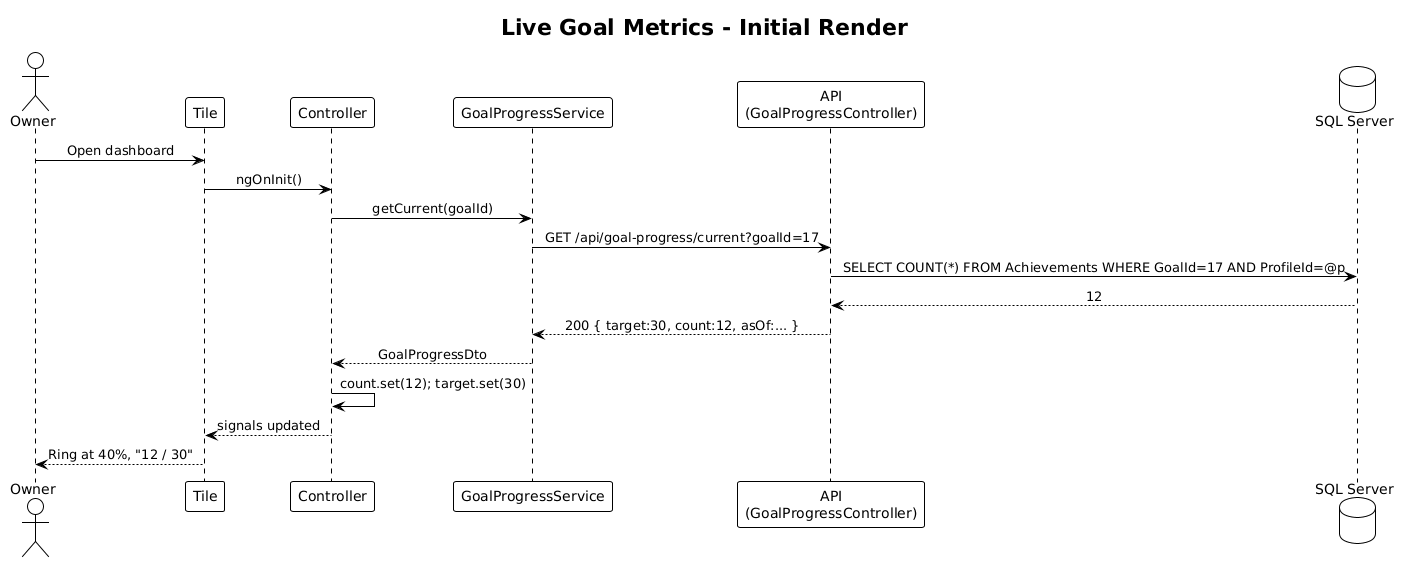

The diagram above was rendered by PlantUML. Its source (embedded in the PNG):
@startuml
!theme plain
skinparam sequenceMessageAlign center

title Live Goal Metrics - Initial Render

actor Owner
participant "Tile" as Tile
participant "Controller" as Ctrl
participant "GoalProgressService" as Svc
participant "API\n(GoalProgressController)" as API
database "SQL Server" as DB

Owner -> Tile: Open dashboard
Tile -> Ctrl: ngOnInit()
Ctrl -> Svc: getCurrent(goalId)
Svc -> API: GET /api/goal-progress/current?goalId=17
API -> DB: SELECT COUNT(*) FROM Achievements WHERE GoalId=17 AND ProfileId=@p
DB --> API: 12
API --> Svc: 200 { target:30, count:12, asOf:... }
Svc --> Ctrl: GoalProgressDto
Ctrl -> Ctrl: count.set(12); target.set(30)
Ctrl --> Tile: signals updated
Tile --> Owner: Ring at 40%, "12 / 30"
@enduml